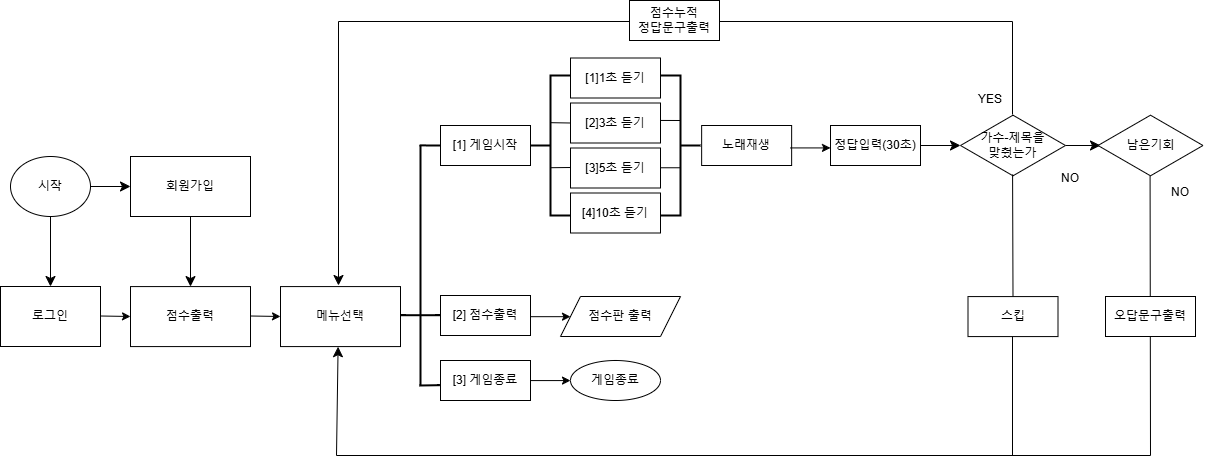

The diagram above was exported from draw.io. Its source (the exported page's mxGraphModel, read from the mxfile embedded in the PNG):
<mxGraphModel dx="1434" dy="830" grid="1" gridSize="10" guides="1" tooltips="1" connect="1" arrows="1" fold="1" page="1" pageScale="1" pageWidth="827" pageHeight="1169" math="0" shadow="0">
  <root>
    <mxCell id="0" />
    <mxCell id="1" parent="0" />
    <mxCell id="jrWtOXUnkmok4UIUhPQk-39" value="" style="shape=partialRectangle;whiteSpace=wrap;html=1;bottom=1;right=1;left=1;top=0;fillColor=none;routingCenterX=-0.5;rotation=-180;" parent="1" vertex="1">
      <mxGeometry x="388" y="206" width="674" height="93" as="geometry" />
    </mxCell>
    <mxCell id="jrWtOXUnkmok4UIUhPQk-54" value="" style="edgeStyle=none;curved=1;rounded=0;orthogonalLoop=1;jettySize=auto;html=1;fontSize=12;startSize=8;endSize=8;" parent="1" source="jrWtOXUnkmok4UIUhPQk-1" target="jrWtOXUnkmok4UIUhPQk-3" edge="1">
      <mxGeometry relative="1" as="geometry" />
    </mxCell>
    <mxCell id="jrWtOXUnkmok4UIUhPQk-1" value="&lt;font style=&quot;vertical-align: inherit;&quot;&gt;&lt;font style=&quot;vertical-align: inherit;&quot;&gt;시작&lt;/font&gt;&lt;/font&gt;" style="ellipse;whiteSpace=wrap;html=1;" parent="1" vertex="1">
      <mxGeometry x="60" y="341" width="80" height="60" as="geometry" />
    </mxCell>
    <mxCell id="jrWtOXUnkmok4UIUhPQk-3" value="로그인" style="rounded=0;whiteSpace=wrap;html=1;" parent="1" vertex="1">
      <mxGeometry x="50" y="471" width="100" height="60" as="geometry" />
    </mxCell>
    <mxCell id="jrWtOXUnkmok4UIUhPQk-4" value="점수출력" style="rounded=0;whiteSpace=wrap;html=1;" parent="1" vertex="1">
      <mxGeometry x="180" y="471.08000000000004" width="120" height="60" as="geometry" />
    </mxCell>
    <mxCell id="jrWtOXUnkmok4UIUhPQk-5" value="" style="endArrow=classic;html=1;rounded=0;" parent="1" edge="1">
      <mxGeometry width="50" height="50" relative="1" as="geometry">
        <mxPoint x="300" y="500.5" as="sourcePoint" />
        <mxPoint x="330" y="501" as="targetPoint" />
      </mxGeometry>
    </mxCell>
    <mxCell id="jrWtOXUnkmok4UIUhPQk-6" value="메뉴선택" style="rounded=0;whiteSpace=wrap;html=1;" parent="1" vertex="1">
      <mxGeometry x="330" y="471.08000000000004" width="120" height="60" as="geometry" />
    </mxCell>
    <mxCell id="jrWtOXUnkmok4UIUhPQk-13" value="[3] 게임종료" style="rounded=0;whiteSpace=wrap;html=1;" parent="1" vertex="1">
      <mxGeometry x="490" y="545" width="90" height="40" as="geometry" />
    </mxCell>
    <mxCell id="jrWtOXUnkmok4UIUhPQk-14" value="게임종료" style="ellipse;whiteSpace=wrap;html=1;" parent="1" vertex="1">
      <mxGeometry x="620" y="545" width="90" height="40" as="geometry" />
    </mxCell>
    <mxCell id="jrWtOXUnkmok4UIUhPQk-15" value="" style="endArrow=classic;html=1;rounded=0;" parent="1" edge="1">
      <mxGeometry width="50" height="50" relative="1" as="geometry">
        <mxPoint x="580" y="565.0799999999999" as="sourcePoint" />
        <mxPoint x="620" y="565.0799999999999" as="targetPoint" />
        <Array as="points" />
      </mxGeometry>
    </mxCell>
    <mxCell id="jrWtOXUnkmok4UIUhPQk-16" value="[2] 점수출력" style="rounded=0;whiteSpace=wrap;html=1;" parent="1" vertex="1">
      <mxGeometry x="490" y="480" width="90" height="40" as="geometry" />
    </mxCell>
    <mxCell id="jrWtOXUnkmok4UIUhPQk-17" value="[4]10초 듣기" style="rounded=0;whiteSpace=wrap;html=1;" parent="1" vertex="1">
      <mxGeometry x="620" y="377.5" width="90" height="40" as="geometry" />
    </mxCell>
    <mxCell id="jrWtOXUnkmok4UIUhPQk-18" value="[3]5초 듣기" style="rounded=0;whiteSpace=wrap;html=1;" parent="1" vertex="1">
      <mxGeometry x="620" y="332.5" width="90" height="40" as="geometry" />
    </mxCell>
    <mxCell id="jrWtOXUnkmok4UIUhPQk-19" value="[2]3초 듣기" style="rounded=0;whiteSpace=wrap;html=1;" parent="1" vertex="1">
      <mxGeometry x="620" y="287.5" width="90" height="40" as="geometry" />
    </mxCell>
    <mxCell id="jrWtOXUnkmok4UIUhPQk-20" value="[1]1초 듣기" style="rounded=0;whiteSpace=wrap;html=1;" parent="1" vertex="1">
      <mxGeometry x="620" y="242.5" width="90" height="40" as="geometry" />
    </mxCell>
    <mxCell id="jrWtOXUnkmok4UIUhPQk-21" value="점수판 출력" style="shape=parallelogram;perimeter=parallelogramPerimeter;whiteSpace=wrap;html=1;fixedSize=1;" parent="1" vertex="1">
      <mxGeometry x="610" y="480.99999999999994" width="120" height="40" as="geometry" />
    </mxCell>
    <mxCell id="jrWtOXUnkmok4UIUhPQk-22" value="" style="endArrow=classic;html=1;rounded=0;" parent="1" edge="1">
      <mxGeometry width="50" height="50" relative="1" as="geometry">
        <mxPoint x="580" y="501.18" as="sourcePoint" />
        <mxPoint x="620" y="501.18" as="targetPoint" />
        <Array as="points" />
      </mxGeometry>
    </mxCell>
    <mxCell id="jrWtOXUnkmok4UIUhPQk-26" value="노래재생" style="rounded=0;whiteSpace=wrap;html=1;" parent="1" vertex="1">
      <mxGeometry x="751.14" y="310" width="90" height="40" as="geometry" />
    </mxCell>
    <mxCell id="jrWtOXUnkmok4UIUhPQk-27" value="" style="endArrow=classic;html=1;rounded=0;" parent="1" edge="1">
      <mxGeometry width="50" height="50" relative="1" as="geometry">
        <mxPoint x="840.0000000000001" y="332.41999999999996" as="sourcePoint" />
        <mxPoint x="880.0000000000001" y="332.41999999999996" as="targetPoint" />
        <Array as="points" />
      </mxGeometry>
    </mxCell>
    <mxCell id="jrWtOXUnkmok4UIUhPQk-100" style="edgeStyle=none;curved=1;rounded=0;orthogonalLoop=1;jettySize=auto;html=1;fontSize=12;startSize=8;endSize=8;" parent="1" source="jrWtOXUnkmok4UIUhPQk-28" edge="1">
      <mxGeometry relative="1" as="geometry">
        <mxPoint x="1010" y="330" as="targetPoint" />
      </mxGeometry>
    </mxCell>
    <mxCell id="jrWtOXUnkmok4UIUhPQk-28" value="정답입력(30초)" style="rounded=0;whiteSpace=wrap;html=1;" parent="1" vertex="1">
      <mxGeometry x="880.0000000000001" y="310" width="90" height="40" as="geometry" />
    </mxCell>
    <mxCell id="jrWtOXUnkmok4UIUhPQk-101" style="edgeStyle=none;curved=1;rounded=0;orthogonalLoop=1;jettySize=auto;html=1;fontSize=12;startSize=8;endSize=8;" parent="1" source="jrWtOXUnkmok4UIUhPQk-30" edge="1">
      <mxGeometry relative="1" as="geometry">
        <mxPoint x="1150" y="330" as="targetPoint" />
      </mxGeometry>
    </mxCell>
    <mxCell id="jrWtOXUnkmok4UIUhPQk-30" value="가수-제목을&#10;맞췄는가" style="html=1;whiteSpace=wrap;aspect=fixed;shape=isoRectangle;" parent="1" vertex="1">
      <mxGeometry x="1010" y="298.5" width="105" height="63" as="geometry" />
    </mxCell>
    <mxCell id="jrWtOXUnkmok4UIUhPQk-32" value="" style="endArrow=none;html=1;rounded=0;exitX=0.5;exitY=0;exitDx=0;exitDy=0;" parent="1" source="jrWtOXUnkmok4UIUhPQk-47" edge="1">
      <mxGeometry width="50" height="50" relative="1" as="geometry">
        <mxPoint x="1062.08" y="471" as="sourcePoint" />
        <mxPoint x="1062.08" y="359" as="targetPoint" />
      </mxGeometry>
    </mxCell>
    <mxCell id="jrWtOXUnkmok4UIUhPQk-36" value="YES" style="text;html=1;align=center;verticalAlign=middle;whiteSpace=wrap;rounded=0;" parent="1" vertex="1">
      <mxGeometry x="1010" y="268.5" width="60" height="30" as="geometry" />
    </mxCell>
    <mxCell id="jrWtOXUnkmok4UIUhPQk-38" value="남은기회" style="html=1;whiteSpace=wrap;aspect=fixed;shape=isoRectangle;" parent="1" vertex="1">
      <mxGeometry x="1147.5" y="298.5" width="105" height="63" as="geometry" />
    </mxCell>
    <mxCell id="jrWtOXUnkmok4UIUhPQk-41" value="" style="endArrow=none;html=1;rounded=0;" parent="1" edge="1">
      <mxGeometry width="50" height="50" relative="1" as="geometry">
        <mxPoint x="386" y="640" as="sourcePoint" />
        <mxPoint x="1200" y="640" as="targetPoint" />
      </mxGeometry>
    </mxCell>
    <mxCell id="jrWtOXUnkmok4UIUhPQk-42" value="" style="endArrow=none;html=1;rounded=0;entryX=0.496;entryY=0.989;entryDx=0;entryDy=0;entryPerimeter=0;" parent="1" edge="1">
      <mxGeometry width="50" height="50" relative="1" as="geometry">
        <mxPoint x="1200" y="640" as="sourcePoint" />
        <mxPoint x="1199.58" y="360.807" as="targetPoint" />
      </mxGeometry>
    </mxCell>
    <mxCell id="jrWtOXUnkmok4UIUhPQk-44" value="NO" style="text;html=1;align=center;verticalAlign=middle;whiteSpace=wrap;rounded=0;" parent="1" vertex="1">
      <mxGeometry x="1200" y="361.5" width="60" height="30" as="geometry" />
    </mxCell>
    <mxCell id="jrWtOXUnkmok4UIUhPQk-45" value="오답문구출력" style="rounded=0;whiteSpace=wrap;html=1;" parent="1" vertex="1">
      <mxGeometry x="1155" y="481" width="90" height="40" as="geometry" />
    </mxCell>
    <mxCell id="jrWtOXUnkmok4UIUhPQk-46" value="" style="endArrow=none;html=1;rounded=0;entryX=0.562;entryY=0.909;entryDx=0;entryDy=0;entryPerimeter=0;" parent="1" edge="1">
      <mxGeometry width="50" height="50" relative="1" as="geometry">
        <mxPoint x="1062" y="640" as="sourcePoint" />
        <mxPoint x="1062" y="520" as="targetPoint" />
      </mxGeometry>
    </mxCell>
    <mxCell id="jrWtOXUnkmok4UIUhPQk-47" value="스킵" style="rounded=0;whiteSpace=wrap;html=1;" parent="1" vertex="1">
      <mxGeometry x="1017.5" y="481.08" width="90" height="40" as="geometry" />
    </mxCell>
    <mxCell id="jrWtOXUnkmok4UIUhPQk-48" value="" style="endArrow=classic;html=1;rounded=0;fontSize=12;startSize=8;endSize=8;curved=1;exitX=1;exitY=0.5;exitDx=0;exitDy=0;" parent="1" source="jrWtOXUnkmok4UIUhPQk-1" target="jrWtOXUnkmok4UIUhPQk-49" edge="1">
      <mxGeometry width="50" height="50" relative="1" as="geometry">
        <mxPoint x="160" y="370.5" as="sourcePoint" />
        <mxPoint x="200" y="371" as="targetPoint" />
      </mxGeometry>
    </mxCell>
    <mxCell id="jrWtOXUnkmok4UIUhPQk-102" style="edgeStyle=none;curved=1;rounded=0;orthogonalLoop=1;jettySize=auto;html=1;entryX=0.5;entryY=0;entryDx=0;entryDy=0;fontSize=12;startSize=8;endSize=8;" parent="1" source="jrWtOXUnkmok4UIUhPQk-49" target="jrWtOXUnkmok4UIUhPQk-4" edge="1">
      <mxGeometry relative="1" as="geometry" />
    </mxCell>
    <mxCell id="jrWtOXUnkmok4UIUhPQk-49" value="&lt;div&gt;회원가입&lt;/div&gt;" style="rounded=0;whiteSpace=wrap;html=1;" parent="1" vertex="1">
      <mxGeometry x="180" y="341" width="120" height="60" as="geometry" />
    </mxCell>
    <mxCell id="jrWtOXUnkmok4UIUhPQk-53" value="" style="endArrow=classic;html=1;rounded=0;" parent="1" edge="1">
      <mxGeometry width="50" height="50" relative="1" as="geometry">
        <mxPoint x="150" y="500.5" as="sourcePoint" />
        <mxPoint x="180" y="501" as="targetPoint" />
      </mxGeometry>
    </mxCell>
    <mxCell id="jrWtOXUnkmok4UIUhPQk-67" value="[1] 게임시작" style="rounded=0;whiteSpace=wrap;html=1;" parent="1" vertex="1">
      <mxGeometry x="490" y="310" width="90" height="40" as="geometry" />
    </mxCell>
    <mxCell id="jrWtOXUnkmok4UIUhPQk-71" value="" style="strokeWidth=2;html=1;shape=mxgraph.flowchart.annotation_2;align=left;labelPosition=right;pointerEvents=1;" parent="1" vertex="1">
      <mxGeometry x="580" y="260" width="40" height="140" as="geometry" />
    </mxCell>
    <mxCell id="jrWtOXUnkmok4UIUhPQk-72" value="" style="endArrow=none;html=1;rounded=0;fontSize=12;startSize=8;endSize=8;curved=1;entryX=0;entryY=0.5;entryDx=0;entryDy=0;exitX=0.496;exitY=0.337;exitDx=0;exitDy=0;exitPerimeter=0;" parent="1" source="jrWtOXUnkmok4UIUhPQk-71" target="jrWtOXUnkmok4UIUhPQk-19" edge="1">
      <mxGeometry width="50" height="50" relative="1" as="geometry">
        <mxPoint x="620" y="360" as="sourcePoint" />
        <mxPoint x="670" y="310" as="targetPoint" />
      </mxGeometry>
    </mxCell>
    <mxCell id="jrWtOXUnkmok4UIUhPQk-78" value="" style="endArrow=none;html=1;rounded=0;fontSize=12;startSize=8;endSize=8;curved=1;" parent="1" edge="1">
      <mxGeometry width="50" height="50" relative="1" as="geometry">
        <mxPoint x="600" y="352.21" as="sourcePoint" />
        <mxPoint x="620" y="352" as="targetPoint" />
      </mxGeometry>
    </mxCell>
    <mxCell id="jrWtOXUnkmok4UIUhPQk-96" value="" style="strokeWidth=2;html=1;shape=mxgraph.flowchart.annotation_2;align=left;labelPosition=right;pointerEvents=1;rotation=-180;" parent="1" vertex="1">
      <mxGeometry x="710" y="260" width="40" height="140" as="geometry" />
    </mxCell>
    <mxCell id="jrWtOXUnkmok4UIUhPQk-97" value="" style="endArrow=none;html=1;rounded=0;fontSize=12;startSize=8;endSize=8;curved=1;exitX=1.004;exitY=0.679;exitDx=0;exitDy=0;exitPerimeter=0;" parent="1" source="jrWtOXUnkmok4UIUhPQk-96" edge="1">
      <mxGeometry width="50" height="50" relative="1" as="geometry">
        <mxPoint x="680" y="355" as="sourcePoint" />
        <mxPoint x="730" y="305" as="targetPoint" />
      </mxGeometry>
    </mxCell>
    <mxCell id="jrWtOXUnkmok4UIUhPQk-99" value="" style="endArrow=none;html=1;rounded=0;fontSize=12;startSize=8;endSize=8;curved=1;exitX=1.004;exitY=0.679;exitDx=0;exitDy=0;exitPerimeter=0;" parent="1" edge="1">
      <mxGeometry width="50" height="50" relative="1" as="geometry">
        <mxPoint x="710" y="352.26" as="sourcePoint" />
        <mxPoint x="730" y="352.26" as="targetPoint" />
      </mxGeometry>
    </mxCell>
    <mxCell id="jrWtOXUnkmok4UIUhPQk-35" value="점수누적&#10;정답문구출력" style="rounded=0;whiteSpace=wrap;html=1;" parent="1" vertex="1">
      <mxGeometry x="679" y="185" width="90" height="40" as="geometry" />
    </mxCell>
    <mxCell id="jrWtOXUnkmok4UIUhPQk-106" value="NO" style="text;html=1;align=center;verticalAlign=middle;whiteSpace=wrap;rounded=0;" parent="1" vertex="1">
      <mxGeometry x="1090" y="347.5" width="60" height="30" as="geometry" />
    </mxCell>
    <mxCell id="jrWtOXUnkmok4UIUhPQk-108" value="" style="endArrow=none;html=1;rounded=0;fontSize=12;startSize=8;endSize=8;curved=1;strokeWidth=2;" parent="1" edge="1">
      <mxGeometry width="50" height="50" relative="1" as="geometry">
        <mxPoint x="450" y="499.71" as="sourcePoint" />
        <mxPoint x="490" y="499.71" as="targetPoint" />
      </mxGeometry>
    </mxCell>
    <mxCell id="jrWtOXUnkmok4UIUhPQk-109" value="" style="endArrow=none;html=1;rounded=0;fontSize=12;startSize=8;endSize=8;curved=1;strokeWidth=2;" parent="1" edge="1">
      <mxGeometry width="50" height="50" relative="1" as="geometry">
        <mxPoint x="470" y="570" as="sourcePoint" />
        <mxPoint x="470" y="330" as="targetPoint" />
      </mxGeometry>
    </mxCell>
    <mxCell id="jrWtOXUnkmok4UIUhPQk-111" value="" style="endArrow=none;html=1;rounded=0;fontSize=12;startSize=8;endSize=8;curved=1;exitX=0;exitY=0.5;exitDx=0;exitDy=0;strokeWidth=2;" parent="1" source="jrWtOXUnkmok4UIUhPQk-67" edge="1">
      <mxGeometry width="50" height="50" relative="1" as="geometry">
        <mxPoint x="489" y="329.89" as="sourcePoint" />
        <mxPoint x="469" y="329.89" as="targetPoint" />
        <Array as="points">
          <mxPoint x="480" y="330" />
        </Array>
      </mxGeometry>
    </mxCell>
    <mxCell id="jrWtOXUnkmok4UIUhPQk-113" value="" style="endArrow=none;html=1;rounded=0;fontSize=12;startSize=8;endSize=8;curved=1;entryX=0.005;entryY=0.617;entryDx=0;entryDy=0;entryPerimeter=0;strokeWidth=2;" parent="1" edge="1">
      <mxGeometry width="50" height="50" relative="1" as="geometry">
        <mxPoint x="469" y="570" as="sourcePoint" />
        <mxPoint x="489.44999999999993" y="569.6800000000001" as="targetPoint" />
      </mxGeometry>
    </mxCell>
    <mxCell id="jrWtOXUnkmok4UIUhPQk-115" value="" style="endArrow=classic;html=1;rounded=0;fontSize=12;startSize=8;endSize=8;curved=1;entryX=0.48;entryY=1.002;entryDx=0;entryDy=0;entryPerimeter=0;" parent="1" target="jrWtOXUnkmok4UIUhPQk-6" edge="1">
      <mxGeometry width="50" height="50" relative="1" as="geometry">
        <mxPoint x="386" y="640" as="sourcePoint" />
        <mxPoint x="436" y="590" as="targetPoint" />
      </mxGeometry>
    </mxCell>
    <mxCell id="jrWtOXUnkmok4UIUhPQk-116" value="" style="endArrow=classic;html=1;rounded=0;fontSize=12;startSize=8;endSize=8;curved=1;exitX=1;exitY=0.016;exitDx=0;exitDy=0;exitPerimeter=0;" parent="1" source="jrWtOXUnkmok4UIUhPQk-39" edge="1">
      <mxGeometry width="50" height="50" relative="1" as="geometry">
        <mxPoint x="390" y="390" as="sourcePoint" />
        <mxPoint x="388" y="470" as="targetPoint" />
      </mxGeometry>
    </mxCell>
  </root>
</mxGraphModel>